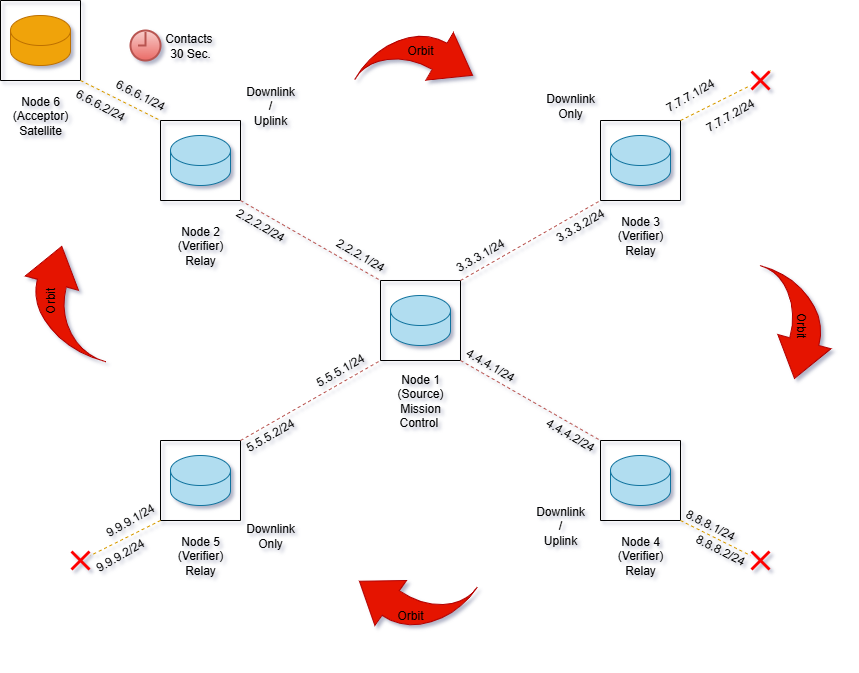

The diagram above was exported from draw.io. Its source (the exported page's mxGraphModel, read from the mxfile embedded in the PNG):
<mxGraphModel dx="1042" dy="642" grid="1" gridSize="10" guides="1" tooltips="1" connect="1" arrows="1" fold="1" page="1" pageScale="1" pageWidth="850" pageHeight="1100" math="0" shadow="0">
  <root>
    <mxCell id="0" />
    <mxCell id="1" parent="0" />
    <mxCell id="5DvI1xKD9jt9X586048Z-1" value="" style="swimlane;startSize=0;" parent="1" vertex="1">
      <mxGeometry x="380" y="280" width="80" height="80" as="geometry">
        <mxRectangle x="380" y="280" width="50" height="40" as="alternateBounds" />
      </mxGeometry>
    </mxCell>
    <mxCell id="5DvI1xKD9jt9X586048Z-2" value="" style="shape=cylinder3;whiteSpace=wrap;html=1;boundedLbl=1;backgroundOutline=1;size=15;fillColor=#b1ddf0;strokeColor=#10739e;" parent="5DvI1xKD9jt9X586048Z-1" vertex="1">
      <mxGeometry x="10" y="15" width="60" height="50" as="geometry" />
    </mxCell>
    <mxCell id="5DvI1xKD9jt9X586048Z-3" value="" style="swimlane;startSize=0;" parent="1" vertex="1">
      <mxGeometry x="160" y="120" width="80" height="80" as="geometry" />
    </mxCell>
    <mxCell id="5DvI1xKD9jt9X586048Z-4" value="" style="shape=cylinder3;whiteSpace=wrap;html=1;boundedLbl=1;backgroundOutline=1;size=15;fillColor=#b1ddf0;strokeColor=#10739e;" parent="5DvI1xKD9jt9X586048Z-3" vertex="1">
      <mxGeometry x="10" y="15" width="60" height="50" as="geometry" />
    </mxCell>
    <mxCell id="5DvI1xKD9jt9X586048Z-5" value="" style="swimlane;startSize=0;" parent="1" vertex="1">
      <mxGeometry x="160" y="440" width="80" height="80" as="geometry" />
    </mxCell>
    <mxCell id="5DvI1xKD9jt9X586048Z-6" value="" style="shape=cylinder3;whiteSpace=wrap;html=1;boundedLbl=1;backgroundOutline=1;size=15;fillColor=#b1ddf0;strokeColor=#10739e;" parent="5DvI1xKD9jt9X586048Z-5" vertex="1">
      <mxGeometry x="10" y="15" width="60" height="50" as="geometry" />
    </mxCell>
    <mxCell id="5DvI1xKD9jt9X586048Z-7" value="" style="swimlane;startSize=0;" parent="1" vertex="1">
      <mxGeometry x="600" y="120" width="80" height="80" as="geometry" />
    </mxCell>
    <mxCell id="5DvI1xKD9jt9X586048Z-8" value="" style="shape=cylinder3;whiteSpace=wrap;html=1;boundedLbl=1;backgroundOutline=1;size=15;fillColor=#b1ddf0;strokeColor=#10739e;" parent="5DvI1xKD9jt9X586048Z-7" vertex="1">
      <mxGeometry x="10" y="15" width="60" height="50" as="geometry" />
    </mxCell>
    <mxCell id="5DvI1xKD9jt9X586048Z-9" value="" style="swimlane;startSize=0;" parent="1" vertex="1">
      <mxGeometry x="600" y="440" width="80" height="80" as="geometry" />
    </mxCell>
    <mxCell id="5DvI1xKD9jt9X586048Z-10" value="" style="shape=cylinder3;whiteSpace=wrap;html=1;boundedLbl=1;backgroundOutline=1;size=15;fillColor=#b1ddf0;strokeColor=#10739e;" parent="5DvI1xKD9jt9X586048Z-9" vertex="1">
      <mxGeometry x="10" y="15" width="60" height="50" as="geometry" />
    </mxCell>
    <mxCell id="5DvI1xKD9jt9X586048Z-11" value="" style="endArrow=none;dashed=1;html=1;rounded=0;fillColor=#f8cecc;gradientColor=#ea6b66;strokeColor=#b85450;entryX=0;entryY=0;entryDx=0;entryDy=0;exitX=1;exitY=1;exitDx=0;exitDy=0;" parent="1" source="5DvI1xKD9jt9X586048Z-3" target="5DvI1xKD9jt9X586048Z-1" edge="1">
      <mxGeometry width="50" height="50" relative="1" as="geometry">
        <mxPoint x="300" y="310" as="sourcePoint" />
        <mxPoint x="350" y="260" as="targetPoint" />
      </mxGeometry>
    </mxCell>
    <mxCell id="5DvI1xKD9jt9X586048Z-13" value="" style="endArrow=none;dashed=1;html=1;rounded=0;fillColor=#f8cecc;gradientColor=#ea6b66;strokeColor=#b85450;entryX=0;entryY=1;entryDx=0;entryDy=0;" parent="1" target="5DvI1xKD9jt9X586048Z-1" edge="1">
      <mxGeometry width="50" height="50" relative="1" as="geometry">
        <mxPoint x="240" y="440" as="sourcePoint" />
        <mxPoint x="480" y="340" as="targetPoint" />
        <Array as="points" />
      </mxGeometry>
    </mxCell>
    <mxCell id="5DvI1xKD9jt9X586048Z-14" value="" style="endArrow=none;dashed=1;html=1;rounded=0;fillColor=#f8cecc;gradientColor=#ea6b66;strokeColor=#b85450;entryX=0;entryY=0;entryDx=0;entryDy=0;exitX=1;exitY=1;exitDx=0;exitDy=0;" parent="1" source="5DvI1xKD9jt9X586048Z-1" target="5DvI1xKD9jt9X586048Z-9" edge="1">
      <mxGeometry width="50" height="50" relative="1" as="geometry">
        <mxPoint x="440" y="360" as="sourcePoint" />
        <mxPoint x="630" y="370" as="targetPoint" />
      </mxGeometry>
    </mxCell>
    <mxCell id="5DvI1xKD9jt9X586048Z-15" value="" style="endArrow=none;dashed=1;html=1;rounded=0;fillColor=#f8cecc;gradientColor=#ea6b66;strokeColor=#b85450;entryX=0;entryY=1;entryDx=0;entryDy=0;exitX=1;exitY=0;exitDx=0;exitDy=0;" parent="1" source="5DvI1xKD9jt9X586048Z-1" target="5DvI1xKD9jt9X586048Z-7" edge="1">
      <mxGeometry width="50" height="50" relative="1" as="geometry">
        <mxPoint x="660" y="320" as="sourcePoint" />
        <mxPoint x="740" y="360" as="targetPoint" />
      </mxGeometry>
    </mxCell>
    <mxCell id="5DvI1xKD9jt9X586048Z-16" value="" style="swimlane;startSize=0;" parent="1" vertex="1">
      <mxGeometry width="80" height="80" as="geometry" />
    </mxCell>
    <mxCell id="5DvI1xKD9jt9X586048Z-17" value="" style="shape=cylinder3;whiteSpace=wrap;html=1;boundedLbl=1;backgroundOutline=1;size=15;fillColor=#f0a30a;strokeColor=#BD7000;fontColor=#000000;" parent="5DvI1xKD9jt9X586048Z-16" vertex="1">
      <mxGeometry x="10" y="15" width="60" height="50" as="geometry" />
    </mxCell>
    <mxCell id="5DvI1xKD9jt9X586048Z-30" value="" style="html=1;shadow=0;dashed=0;align=center;verticalAlign=middle;shape=mxgraph.arrows2.jumpInArrow;dy=15;dx=38;arrowHead=55;rotation=30;fillColor=#e51400;strokeColor=#B20000;fontColor=#ffffff;" parent="1" vertex="1">
      <mxGeometry x="370" y="20" width="100" height="90" as="geometry" />
    </mxCell>
    <mxCell id="5DvI1xKD9jt9X586048Z-36" value="" style="html=1;shadow=0;dashed=0;align=center;verticalAlign=middle;shape=mxgraph.arrows2.jumpInArrow;dy=15;dx=38;arrowHead=55;rotation=-75;fillColor=#e51400;strokeColor=#B20000;fontColor=#ffffff;" parent="1" vertex="1">
      <mxGeometry x="20" y="250" width="100" height="100" as="geometry" />
    </mxCell>
    <mxCell id="5DvI1xKD9jt9X586048Z-37" value="" style="html=1;shadow=0;dashed=0;align=center;verticalAlign=middle;shape=mxgraph.arrows2.jumpInArrow;dy=15;dx=38;arrowHead=55;rotation=105;fillColor=#e51400;strokeColor=#B20000;fontColor=#ffffff;" parent="1" vertex="1">
      <mxGeometry x="739.9955374889505" y="279.9971751016493" width="100" height="90" as="geometry" />
    </mxCell>
    <mxCell id="5DvI1xKD9jt9X586048Z-38" value="" style="endArrow=none;dashed=1;html=1;rounded=0;fillColor=#ffe6cc;strokeColor=#d79b00;entryX=0;entryY=0;entryDx=0;entryDy=0;exitX=1;exitY=1;exitDx=0;exitDy=0;" parent="1" source="5DvI1xKD9jt9X586048Z-16" target="5DvI1xKD9jt9X586048Z-3" edge="1">
      <mxGeometry width="50" height="50" relative="1" as="geometry">
        <mxPoint x="550" y="130" as="sourcePoint" />
        <mxPoint x="630" y="170" as="targetPoint" />
      </mxGeometry>
    </mxCell>
    <mxCell id="5DvI1xKD9jt9X586048Z-40" value="Node 1&lt;div&gt;(Source)&lt;br&gt;&lt;div&gt;Mission Control&amp;nbsp;&lt;/div&gt;&lt;/div&gt;" style="text;html=1;align=center;verticalAlign=middle;whiteSpace=wrap;rounded=0;" parent="1" vertex="1">
      <mxGeometry x="390" y="385" width="60" height="30" as="geometry" />
    </mxCell>
    <mxCell id="5DvI1xKD9jt9X586048Z-41" value="Node 2&lt;div&gt;(Verifier)&lt;br&gt;&lt;div&gt;Relay&lt;/div&gt;&lt;/div&gt;" style="text;html=1;align=center;verticalAlign=middle;whiteSpace=wrap;rounded=0;" parent="1" vertex="1">
      <mxGeometry x="170" y="230" width="60" height="30" as="geometry" />
    </mxCell>
    <mxCell id="5DvI1xKD9jt9X586048Z-42" value="Node 3&lt;div&gt;(Verifier)&lt;br&gt;&lt;div&gt;Relay&lt;/div&gt;&lt;/div&gt;" style="text;html=1;align=center;verticalAlign=middle;whiteSpace=wrap;rounded=0;" parent="1" vertex="1">
      <mxGeometry x="610" y="220" width="60" height="30" as="geometry" />
    </mxCell>
    <mxCell id="5DvI1xKD9jt9X586048Z-43" value="Node 4&lt;div&gt;(Verifier)&lt;br&gt;&lt;div&gt;Relay&lt;/div&gt;&lt;/div&gt;" style="text;html=1;align=center;verticalAlign=middle;whiteSpace=wrap;rounded=0;" parent="1" vertex="1">
      <mxGeometry x="610" y="540" width="60" height="30" as="geometry" />
    </mxCell>
    <mxCell id="5DvI1xKD9jt9X586048Z-45" value="Node 5&lt;div&gt;(Verifier)&lt;br&gt;&lt;div&gt;Relay&lt;/div&gt;&lt;/div&gt;" style="text;html=1;align=center;verticalAlign=middle;whiteSpace=wrap;rounded=0;" parent="1" vertex="1">
      <mxGeometry x="170" y="540" width="60" height="30" as="geometry" />
    </mxCell>
    <mxCell id="5DvI1xKD9jt9X586048Z-46" value="Node 6&lt;div&gt;(Acceptor)&lt;br&gt;&lt;div&gt;Satellite&lt;/div&gt;&lt;/div&gt;" style="text;html=1;align=center;verticalAlign=middle;whiteSpace=wrap;rounded=0;" parent="1" vertex="1">
      <mxGeometry x="10" y="100" width="60" height="30" as="geometry" />
    </mxCell>
    <mxCell id="5DvI1xKD9jt9X586048Z-52" value="" style="html=1;shadow=0;dashed=0;align=center;verticalAlign=middle;shape=mxgraph.arrows2.jumpInArrow;dy=15;dx=38;arrowHead=55;rotation=-145;fillColor=#e51400;strokeColor=#B20000;fontColor=#ffffff;" parent="1" vertex="1">
      <mxGeometry x="359.9976144381341" y="550.0031483440669" width="100" height="90" as="geometry" />
    </mxCell>
    <mxCell id="5DvI1xKD9jt9X586048Z-53" value="" style="html=1;verticalLabelPosition=bottom;align=center;labelBackgroundColor=#ffffff;verticalAlign=top;strokeWidth=2;strokeColor=#b85450;shadow=0;dashed=0;shape=mxgraph.ios7.icons.clock;fillColor=#f8cecc;gradientColor=#ea6b66;" parent="1" vertex="1">
      <mxGeometry x="130" y="30" width="30" height="30" as="geometry" />
    </mxCell>
    <mxCell id="5DvI1xKD9jt9X586048Z-54" value="2.2.2.1/24" style="text;html=1;align=center;verticalAlign=middle;whiteSpace=wrap;rounded=0;rotation=30;" parent="1" vertex="1">
      <mxGeometry x="330" y="240" width="60" height="30" as="geometry" />
    </mxCell>
    <mxCell id="5DvI1xKD9jt9X586048Z-59" value="2.2.2.2/24" style="text;html=1;align=center;verticalAlign=middle;whiteSpace=wrap;rounded=0;rotation=30;" parent="1" vertex="1">
      <mxGeometry x="230.00076211353314" y="210.00038105676657" width="60" height="30" as="geometry" />
    </mxCell>
    <mxCell id="5DvI1xKD9jt9X586048Z-60" value="4.4.4.1/24" style="text;html=1;align=center;verticalAlign=middle;whiteSpace=wrap;rounded=0;rotation=30;" parent="1" vertex="1">
      <mxGeometry x="460.00076211353314" y="350.00038105676657" width="60" height="30" as="geometry" />
    </mxCell>
    <mxCell id="5DvI1xKD9jt9X586048Z-61" value="4.4.4.2/24" style="text;html=1;align=center;verticalAlign=middle;whiteSpace=wrap;rounded=0;rotation=30;" parent="1" vertex="1">
      <mxGeometry x="540.0007621135331" y="420.00038105676657" width="60" height="30" as="geometry" />
    </mxCell>
    <mxCell id="5DvI1xKD9jt9X586048Z-64" value="3.3.3.1/24" style="text;html=1;align=center;verticalAlign=middle;whiteSpace=wrap;rounded=0;rotation=-30;" parent="1" vertex="1">
      <mxGeometry x="450.00076211353314" y="240.00038105676657" width="60" height="30" as="geometry" />
    </mxCell>
    <mxCell id="5DvI1xKD9jt9X586048Z-67" value="3.3.3.2/24" style="text;html=1;align=center;verticalAlign=middle;whiteSpace=wrap;rounded=0;rotation=-30;" parent="1" vertex="1">
      <mxGeometry x="550.0007621135331" y="210.00038105676657" width="60" height="30" as="geometry" />
    </mxCell>
    <mxCell id="5DvI1xKD9jt9X586048Z-68" value="5.5.5.1/24" style="text;html=1;align=center;verticalAlign=middle;whiteSpace=wrap;rounded=0;rotation=-30;" parent="1" vertex="1">
      <mxGeometry x="310.00076211353314" y="355.00038105676657" width="60" height="30" as="geometry" />
    </mxCell>
    <mxCell id="5DvI1xKD9jt9X586048Z-69" value="5.5.5.2/24" style="text;html=1;align=center;verticalAlign=middle;whiteSpace=wrap;rounded=0;rotation=-30;" parent="1" vertex="1">
      <mxGeometry x="240.00076211353314" y="420.00038105676657" width="60" height="30" as="geometry" />
    </mxCell>
    <mxCell id="5DvI1xKD9jt9X586048Z-74" value="6.6.6.1/24" style="text;html=1;align=center;verticalAlign=middle;whiteSpace=wrap;rounded=0;rotation=27;" parent="1" vertex="1">
      <mxGeometry x="110.00076211353317" y="80.00038105676657" width="60" height="30" as="geometry" />
    </mxCell>
    <mxCell id="5DvI1xKD9jt9X586048Z-77" value="6.6.6.2/24" style="text;html=1;align=center;verticalAlign=middle;whiteSpace=wrap;rounded=0;rotation=28;" parent="1" vertex="1">
      <mxGeometry x="70.00076211353316" y="90.00038105676657" width="60" height="30" as="geometry" />
    </mxCell>
    <mxCell id="mfDYGaqi3HCH0nxCrhzy-1" value="" style="endArrow=none;dashed=1;html=1;rounded=0;fillColor=#ffe6cc;strokeColor=#d79b00;exitX=1;exitY=0;exitDx=0;exitDy=0;" edge="1" parent="1" source="mfDYGaqi3HCH0nxCrhzy-2">
      <mxGeometry width="50" height="50" relative="1" as="geometry">
        <mxPoint x="680" y="60" as="sourcePoint" />
        <mxPoint x="760" y="80" as="targetPoint" />
      </mxGeometry>
    </mxCell>
    <mxCell id="mfDYGaqi3HCH0nxCrhzy-3" value="" style="endArrow=none;dashed=1;html=1;rounded=0;fillColor=#ffe6cc;strokeColor=#d79b00;exitX=1;exitY=0;exitDx=0;exitDy=0;" edge="1" parent="1" source="5DvI1xKD9jt9X586048Z-7" target="mfDYGaqi3HCH0nxCrhzy-2">
      <mxGeometry width="50" height="50" relative="1" as="geometry">
        <mxPoint x="680" y="120" as="sourcePoint" />
        <mxPoint x="760" y="80" as="targetPoint" />
      </mxGeometry>
    </mxCell>
    <mxCell id="mfDYGaqi3HCH0nxCrhzy-2" value="" style="shape=mxgraph.mockup.markup.redX;fillColor=#ff0000;html=1;shadow=0;whiteSpace=wrap;strokeColor=none;" vertex="1" parent="1">
      <mxGeometry x="750" y="70" width="20" height="20" as="geometry" />
    </mxCell>
    <mxCell id="mfDYGaqi3HCH0nxCrhzy-5" value="" style="endArrow=none;dashed=1;html=1;rounded=0;fillColor=#ffe6cc;strokeColor=#d79b00;exitX=1;exitY=0;exitDx=0;exitDy=0;" edge="1" parent="1" target="mfDYGaqi3HCH0nxCrhzy-6">
      <mxGeometry width="50" height="50" relative="1" as="geometry">
        <mxPoint x="680" y="520" as="sourcePoint" />
        <mxPoint x="760" y="480" as="targetPoint" />
      </mxGeometry>
    </mxCell>
    <mxCell id="mfDYGaqi3HCH0nxCrhzy-6" value="" style="shape=mxgraph.mockup.markup.redX;fillColor=#ff0000;html=1;shadow=0;whiteSpace=wrap;strokeColor=none;" vertex="1" parent="1">
      <mxGeometry x="750" y="550" width="20" height="20" as="geometry" />
    </mxCell>
    <mxCell id="mfDYGaqi3HCH0nxCrhzy-7" value="Contacts&amp;nbsp;&lt;div&gt;30 Sec.&lt;/div&gt;" style="text;html=1;align=center;verticalAlign=middle;whiteSpace=wrap;rounded=0;" vertex="1" parent="1">
      <mxGeometry x="160" y="30" width="60" height="30" as="geometry" />
    </mxCell>
    <mxCell id="mfDYGaqi3HCH0nxCrhzy-8" value="" style="endArrow=none;dashed=1;html=1;rounded=0;fillColor=#ffe6cc;strokeColor=#d79b00;exitX=1;exitY=0;exitDx=0;exitDy=0;" edge="1" parent="1" target="mfDYGaqi3HCH0nxCrhzy-9">
      <mxGeometry width="50" height="50" relative="1" as="geometry">
        <mxPoint x="160" y="520" as="sourcePoint" />
        <mxPoint x="240" y="480" as="targetPoint" />
      </mxGeometry>
    </mxCell>
    <mxCell id="mfDYGaqi3HCH0nxCrhzy-9" value="" style="shape=mxgraph.mockup.markup.redX;fillColor=#ff0000;html=1;shadow=0;whiteSpace=wrap;strokeColor=none;" vertex="1" parent="1">
      <mxGeometry x="70" y="550" width="20" height="20" as="geometry" />
    </mxCell>
    <mxCell id="mfDYGaqi3HCH0nxCrhzy-11" value="8.8.8.1/24" style="text;html=1;align=center;verticalAlign=middle;whiteSpace=wrap;rounded=0;rotation=27;" vertex="1" parent="1">
      <mxGeometry x="680.0000532217442" y="510.0048128550119" width="60" height="30" as="geometry" />
    </mxCell>
    <mxCell id="mfDYGaqi3HCH0nxCrhzy-12" value="8.8.8.2/24" style="text;html=1;align=center;verticalAlign=middle;whiteSpace=wrap;rounded=0;rotation=27;" vertex="1" parent="1">
      <mxGeometry x="690.0000532217442" y="535.0048128550119" width="60" height="30" as="geometry" />
    </mxCell>
    <mxCell id="mfDYGaqi3HCH0nxCrhzy-13" value="7.7.7.1/24" style="text;html=1;align=center;verticalAlign=middle;whiteSpace=wrap;rounded=0;rotation=-30;" vertex="1" parent="1">
      <mxGeometry x="660.0000532217442" y="80.00481285501189" width="60" height="30" as="geometry" />
    </mxCell>
    <mxCell id="mfDYGaqi3HCH0nxCrhzy-14" value="9.9.9.2/24" style="text;html=1;align=center;verticalAlign=middle;whiteSpace=wrap;rounded=0;rotation=-30;" vertex="1" parent="1">
      <mxGeometry x="90.00076211353314" y="540.0003810567666" width="60" height="30" as="geometry" />
    </mxCell>
    <mxCell id="mfDYGaqi3HCH0nxCrhzy-15" value="9.9.9.1/24" style="text;html=1;align=center;verticalAlign=middle;whiteSpace=wrap;rounded=0;rotation=-30;" vertex="1" parent="1">
      <mxGeometry x="100.00076211353314" y="505.00038105676657" width="60" height="30" as="geometry" />
    </mxCell>
    <mxCell id="mfDYGaqi3HCH0nxCrhzy-16" value="7.7.7.2/24" style="text;html=1;align=center;verticalAlign=middle;whiteSpace=wrap;rounded=0;rotation=-30;" vertex="1" parent="1">
      <mxGeometry x="700.0007621135331" y="100.00038105676663" width="60" height="30" as="geometry" />
    </mxCell>
    <mxCell id="mfDYGaqi3HCH0nxCrhzy-17" value="Orbit" style="text;html=1;align=center;verticalAlign=middle;whiteSpace=wrap;rounded=0;" vertex="1" parent="1">
      <mxGeometry x="390" y="35" width="60" height="30" as="geometry" />
    </mxCell>
    <mxCell id="mfDYGaqi3HCH0nxCrhzy-20" value="Orbit" style="text;html=1;align=center;verticalAlign=middle;whiteSpace=wrap;rounded=0;" vertex="1" parent="1">
      <mxGeometry x="380" y="600" width="60" height="30" as="geometry" />
    </mxCell>
    <mxCell id="mfDYGaqi3HCH0nxCrhzy-21" value="Orbit" style="text;html=1;align=center;verticalAlign=middle;whiteSpace=wrap;rounded=0;rotation=-90;" vertex="1" parent="1">
      <mxGeometry x="20" y="285" width="60" height="30" as="geometry" />
    </mxCell>
    <mxCell id="mfDYGaqi3HCH0nxCrhzy-22" value="Orbit" style="text;html=1;align=center;verticalAlign=middle;whiteSpace=wrap;rounded=0;rotation=90;" vertex="1" parent="1">
      <mxGeometry x="770" y="310" width="60" height="30" as="geometry" />
    </mxCell>
    <mxCell id="mfDYGaqi3HCH0nxCrhzy-23" value="&lt;font style=&quot;color: light-dark(rgb(0, 0, 0), rgb(255, 181, 112));&quot;&gt;Downlink&lt;/font&gt;&lt;div&gt;&lt;font style=&quot;color: light-dark(rgb(0, 0, 0), rgb(255, 181, 112));&quot;&gt;/&lt;/font&gt;&lt;/div&gt;&lt;div&gt;&lt;font style=&quot;color: light-dark(rgb(0, 0, 0), rgb(255, 181, 112));&quot;&gt;Uplink&lt;/font&gt;&lt;/div&gt;" style="text;html=1;align=center;verticalAlign=middle;whiteSpace=wrap;rounded=0;" vertex="1" parent="1">
      <mxGeometry x="240" y="90" width="60" height="30" as="geometry" />
    </mxCell>
    <mxCell id="mfDYGaqi3HCH0nxCrhzy-24" value="&lt;font style=&quot;color: light-dark(rgb(0, 0, 0), rgb(255, 181, 112));&quot;&gt;Downlink&lt;/font&gt;&lt;div&gt;&lt;font style=&quot;color: light-dark(rgb(0, 0, 0), rgb(255, 181, 112));&quot;&gt;/&lt;/font&gt;&lt;/div&gt;&lt;div&gt;&lt;font style=&quot;color: light-dark(rgb(0, 0, 0), rgb(255, 181, 112));&quot;&gt;Uplink&lt;/font&gt;&lt;/div&gt;" style="text;html=1;align=center;verticalAlign=middle;whiteSpace=wrap;rounded=0;" vertex="1" parent="1">
      <mxGeometry x="530" y="510" width="60" height="30" as="geometry" />
    </mxCell>
    <mxCell id="mfDYGaqi3HCH0nxCrhzy-25" value="&lt;font style=&quot;color: light-dark(rgb(0, 0, 0), rgb(255, 181, 112));&quot;&gt;Downlink Only&lt;/font&gt;" style="text;html=1;align=center;verticalAlign=middle;whiteSpace=wrap;rounded=0;" vertex="1" parent="1">
      <mxGeometry x="540" y="90" width="60" height="30" as="geometry" />
    </mxCell>
    <mxCell id="mfDYGaqi3HCH0nxCrhzy-26" value="&lt;font style=&quot;color: light-dark(rgb(0, 0, 0), rgb(255, 181, 112));&quot;&gt;Downlink Only&lt;/font&gt;" style="text;html=1;align=center;verticalAlign=middle;whiteSpace=wrap;rounded=0;" vertex="1" parent="1">
      <mxGeometry x="240" y="520" width="60" height="30" as="geometry" />
    </mxCell>
  </root>
</mxGraphModel>